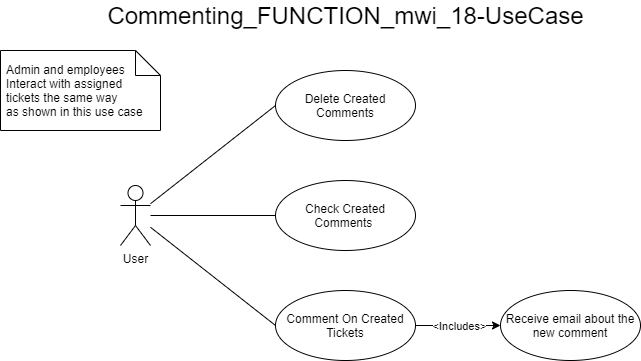

The diagram above was exported from draw.io. Its source (the exported page's mxGraphModel, read from the mxfile embedded in the PNG):
<mxGraphModel dx="1422" dy="737" grid="1" gridSize="10" guides="1" tooltips="1" connect="1" arrows="1" fold="1" page="1" pageScale="1" pageWidth="850" pageHeight="1100" math="0" shadow="0">
  <root>
    <mxCell id="0" />
    <mxCell id="1" parent="0" />
    <mxCell id="Qm2-bB_1iVvZ3XD7ievX-4" style="edgeStyle=orthogonalEdgeStyle;rounded=0;orthogonalLoop=1;jettySize=auto;html=1;endArrow=none;endFill=0;entryX=0;entryY=0.5;entryDx=0;entryDy=0;" edge="1" parent="1" source="NaK-IXg36KN33EiJukac-2" target="NaK-IXg36KN33EiJukac-3">
      <mxGeometry relative="1" as="geometry">
        <mxPoint x="350" y="365" as="targetPoint" />
      </mxGeometry>
    </mxCell>
    <mxCell id="NaK-IXg36KN33EiJukac-2" value="User" style="shape=umlActor;verticalLabelPosition=bottom;verticalAlign=top;html=1;" parent="1" vertex="1">
      <mxGeometry x="200" y="335" width="30" height="60" as="geometry" />
    </mxCell>
    <mxCell id="NaK-IXg36KN33EiJukac-3" value="Check Created Comments&amp;nbsp;" style="ellipse;whiteSpace=wrap;html=1;" parent="1" vertex="1">
      <mxGeometry x="355" y="330" width="140" height="70" as="geometry" />
    </mxCell>
    <mxCell id="Qm2-bB_1iVvZ3XD7ievX-1" value="Delete Created Comments" style="ellipse;whiteSpace=wrap;html=1;" vertex="1" parent="1">
      <mxGeometry x="355" y="220" width="140" height="70" as="geometry" />
    </mxCell>
    <mxCell id="Qm2-bB_1iVvZ3XD7ievX-2" value="Comment On Created Tickets" style="ellipse;whiteSpace=wrap;html=1;" vertex="1" parent="1">
      <mxGeometry x="355" y="440" width="140" height="70" as="geometry" />
    </mxCell>
    <mxCell id="Qm2-bB_1iVvZ3XD7ievX-3" value="Receive email about the new comment" style="ellipse;whiteSpace=wrap;html=1;" vertex="1" parent="1">
      <mxGeometry x="580" y="440" width="140" height="70" as="geometry" />
    </mxCell>
    <mxCell id="Qm2-bB_1iVvZ3XD7ievX-5" style="rounded=0;orthogonalLoop=1;jettySize=auto;html=1;endArrow=none;endFill=0;entryX=0;entryY=0.5;entryDx=0;entryDy=0;" edge="1" parent="1" source="NaK-IXg36KN33EiJukac-2" target="Qm2-bB_1iVvZ3XD7ievX-1">
      <mxGeometry relative="1" as="geometry">
        <mxPoint x="350" y="260" as="targetPoint" />
        <mxPoint x="300" y="320" as="sourcePoint" />
      </mxGeometry>
    </mxCell>
    <mxCell id="Qm2-bB_1iVvZ3XD7ievX-6" style="rounded=0;orthogonalLoop=1;jettySize=auto;html=1;endArrow=none;endFill=0;entryX=0;entryY=0.5;entryDx=0;entryDy=0;" edge="1" parent="1" source="NaK-IXg36KN33EiJukac-2" target="Qm2-bB_1iVvZ3XD7ievX-2">
      <mxGeometry relative="1" as="geometry">
        <mxPoint x="325" y="383.75" as="targetPoint" />
        <mxPoint x="220" y="480" as="sourcePoint" />
      </mxGeometry>
    </mxCell>
    <mxCell id="Qm2-bB_1iVvZ3XD7ievX-12" value="" style="endArrow=classic;html=1;exitX=1;exitY=0.5;exitDx=0;exitDy=0;entryX=0;entryY=0.5;entryDx=0;entryDy=0;" edge="1" parent="1" source="Qm2-bB_1iVvZ3XD7ievX-2" target="Qm2-bB_1iVvZ3XD7ievX-3">
      <mxGeometry relative="1" as="geometry">
        <mxPoint x="620" y="620" as="sourcePoint" />
        <mxPoint x="735" y="730" as="targetPoint" />
      </mxGeometry>
    </mxCell>
    <mxCell id="Qm2-bB_1iVvZ3XD7ievX-13" value="&amp;lt;Includes&amp;gt;" style="edgeLabel;resizable=0;html=1;align=center;verticalAlign=middle;" connectable="0" vertex="1" parent="Qm2-bB_1iVvZ3XD7ievX-12">
      <mxGeometry relative="1" as="geometry" />
    </mxCell>
    <mxCell id="Qm2-bB_1iVvZ3XD7ievX-15" value="Commenting_FUNCTION_mwi_18-UseCase" style="text;html=1;align=center;verticalAlign=middle;resizable=0;points=[];autosize=1;fontSize=24;" vertex="1" parent="1">
      <mxGeometry x="180" y="150" width="490" height="30" as="geometry" />
    </mxCell>
    <mxCell id="Qm2-bB_1iVvZ3XD7ievX-17" value="" style="shape=note2;size=25;childLayout=stackLayout;horizontalStack=0;resizeParent=1;resizeParentMax=0;resizeLast=0;collapsible=0;marginBottom=0;html=1;container=1;fontSize=24;" vertex="1" parent="1">
      <mxGeometry x="80" y="200" width="160" height="80" as="geometry" />
    </mxCell>
    <mxCell id="Qm2-bB_1iVvZ3XD7ievX-18" value="Admin and employees&lt;br&gt;Interact with assigned&lt;br&gt;tickets the same way&lt;br&gt;as shown in this use case" style="text;html=1;strokeColor=none;fillColor=none;align=left;verticalAlign=middle;spacingLeft=4;spacingRight=4;overflow=hidden;rotatable=0;points=[[0,0.5],[1,0.5]];portConstraint=eastwest;" vertex="1" parent="Qm2-bB_1iVvZ3XD7ievX-17">
      <mxGeometry width="160" height="80" as="geometry" />
    </mxCell>
  </root>
</mxGraphModel>